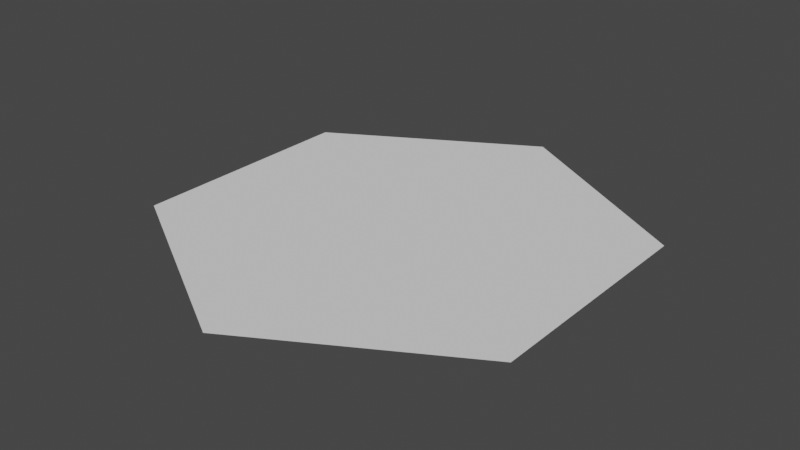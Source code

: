 # Source: hexagon_alt.blend  (saved by Blender 3.5.10; exported with 4.5.12 LTS)
import bpy
from mathutils import Matrix  # noqa: F401  (used for matrix-valued properties, if any)

bpy.ops.wm.read_factory_settings(use_empty=True)
scene = bpy.context.scene
scene.name = 'Scene'

# ---- collections
col_collection = bpy.data.collections.new('Collection'); scene.collection.children.link(col_collection)

# ---- world
world_world = bpy.data.worlds.new('World'); scene.world = world_world
world_world.use_nodes = True; world_world.node_tree.nodes.clear()
_N = world_world.node_tree.nodes; _L = world_world.node_tree.links
n0 = _N.new('ShaderNodeOutputWorld'); n0.name = 'World Output'; n0.location = (300, 300)
n1 = _N.new('ShaderNodeBackground'); n1.name = 'Background'; n1.location = (10, 300)
n1.inputs[0].default_value = (0.05088, 0.05088, 0.05088, 1.0)
_L.new(n1.outputs[0], n0.inputs[0])
n0.is_active_output = True
world_world.color = (0.05088, 0.05088, 0.05088)
world_world.use_sun_shadow = False
world_world.sun_shadow_jitter_overblur = 0.0

# ---- meshes
me_cube_002 = bpy.data.meshes.new('Cube.002')
me_cube_002.from_pydata([(0.0, 3.775e-08, -0.5), (0.433, -1.887e-08, 0.25), (-0.433, 1.887e-08, -0.25), (0.0, -3.775e-08, 0.5), (-0.433, -1.887e-08, 0.25), (0.433, 1.887e-08, -0.25)], [], [(3, 1, 5, 0, 2, 4)])
_uv = me_cube_002.uv_layers.new(name='UVMap')
_uv.uv.foreach_set('vector', [0.0, 0.0, 0.0, 0.0, 0.0, 0.0, 0.0, 0.0, 0.0, 0.0, 0.0, 0.0])
me_cube_002.update()
me_cube_002.normals_split_custom_set([tuple(v) for v in zip(*[iter([0.0, 1.0, 7.55e-08, 0.0, 1.0, 7.55e-08, 0.0, 1.0, 7.55e-08, 0.0, 1.0, 7.55e-08, 0.0, 1.0, 7.55e-08, 0.0, 1.0, 7.55e-08])] * 3)])

# ---- objects
ob_cube = bpy.data.objects.new('Cube', me_cube_002)

# ---- transforms, parenting, visibility, modifiers, constraints
ob_cube.location = (0.0, 0.0, 0.0)
ob_cube.rotation_euler = (1.571, -0.0, 0.0)

# ---- collection membership
col_collection.objects.link(ob_cube)

# ---- scene / render settings (as saved in the file)
scene.frame_start = 1; scene.frame_end = 250; scene.frame_set(1)
scene.render.engine = 'BLENDER_EEVEE_NEXT'
scene.cycles.sampling_pattern = 'TABULATED_SOBOL'
scene.view_settings.view_transform = 'Filmic'
bpy.context.view_layer.update()

# ---- added for rendering (the .blend has no active camera and no usable light): camera, sun
cam_auto = bpy.data.cameras.new('AutoCamera')
cam_auto.lens = 50.0
cam_auto.sensor_width = 36.0
cam_auto.clip_end = 1000.0
ob_auto_camera = bpy.data.objects.new('AutoCamera', cam_auto)
scene.collection.objects.link(ob_auto_camera)
ob_auto_camera.location = (1.22396, -1.46875, 0.979166)
ob_auto_camera.rotation_euler = (1.09748, -7.21219e-08, 0.694738)
scene.camera = ob_auto_camera
light_auto_sun = bpy.data.lights.new('AutoSun', 'SUN')
light_auto_sun.energy = 3.0
light_auto_sun.angle = 0.0523599
ob_auto_sun = bpy.data.objects.new('AutoSun', light_auto_sun)
scene.collection.objects.link(ob_auto_sun)
ob_auto_sun.rotation_euler = (0.872665, 0.174533, 0.523599)
bpy.context.view_layer.update()
